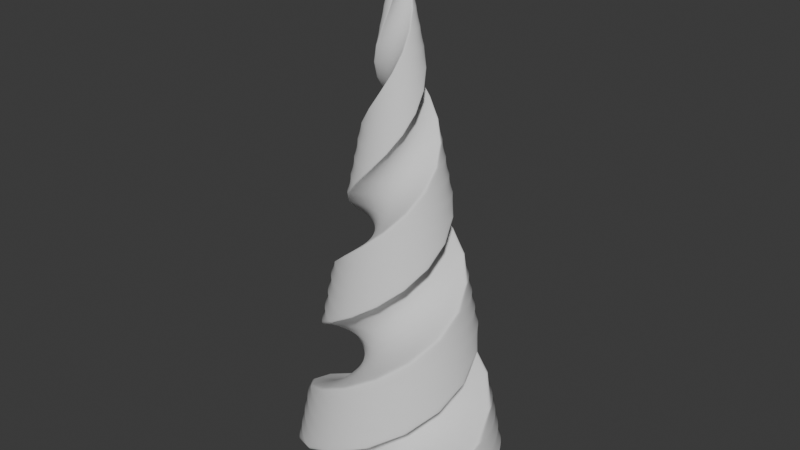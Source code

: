 # Source: drill_bit.blend  (saved by Blender 5.0.119; exported with 4.5.12 LTS)
import bpy
from mathutils import Matrix  # noqa: F401  (used for matrix-valued properties, if any)

bpy.ops.wm.read_factory_settings(use_empty=True)
scene = bpy.context.scene
scene.name = 'Scene'

# ---- collections
col_collection = bpy.data.collections.new('Collection'); scene.collection.children.link(col_collection)

# ---- world
world_world = bpy.data.worlds.new('World'); scene.world = world_world
world_world.use_nodes = True; world_world.node_tree.nodes.clear()
_N = world_world.node_tree.nodes; _L = world_world.node_tree.links
n0 = _N.new('ShaderNodeOutputWorld'); n0.name = 'World Output'; n0.location = (200, 100)
n1 = _N.new('ShaderNodeBackground'); n1.name = 'Background'; n1.location = (-200, 100)
n1.inputs[0].default_value = (0.05088, 0.05088, 0.05088, 1.0)
_L.new(n1.outputs[0], n0.inputs[0])
n0.is_active_output = True
world_world.color = (0.05088, 0.05088, 0.05088)
world_world.sun_shadow_jitter_overblur = 0.0

# ---- meshes
me_circle = bpy.data.meshes.new('Circle')
me_circle.from_pydata([(-0.1951, 0.9808, 0.0), (-0.3827, 0.9239, 0.0), (-0.5556, 0.8315, 0.0), (-0.7071, 0.7071, 0.0), (-0.8315, 0.5556, 0.0), (-0.9239, 0.3827, 0.0), (-0.9808, 0.1951, 0.0), (0.1951, -0.9808, 0.0), (0.3827, -0.9239, 0.0), (0.5556, -0.8315, 0.0), (0.7071, -0.7071, 0.0), (0.8315, -0.5556, 0.0), (0.9239, -0.3827, 0.0), (0.9808, -0.1951, 0.0), (-0.01921, -0.8049, 0.0), (-0.07612, -0.6173, 0.0), (-0.1685, -0.4444, 0.0), (-0.2929, -0.2929, 0.0), (-0.4444, -0.1685, 0.0), (-0.6173, -0.07612, 0.0), (-0.8049, -0.01921, 0.0), (0.01921, 0.8049, 0.0), (0.07612, 0.6173, 0.0), (0.1685, 0.4444, 0.0), (0.2929, 0.2929, 0.0), (0.4444, 0.1685, 0.0), (0.6173, 0.07612, 0.0), (0.8049, 0.01921, 0.0), (-0.02962, 0.9971, 0.0), (0.002917, 0.9704, 0.0), (-0.9971, 0.02962, 0.0), (-0.9704, -0.002917, 0.0), (0.02962, -0.9971, 0.0), (-0.002917, -0.9704, 0.0), (0.9971, -0.02962, 0.0), (0.9704, 0.002917, 0.0)], [(1, 0), (2, 1), (3, 2), (4, 3), (5, 4), (6, 5), (8, 7), (9, 8), (10, 9), (11, 10), (12, 11), (13, 12), (15, 14), (16, 15), (17, 16), (18, 17), (19, 18), (20, 19), (22, 21), (23, 22), (24, 23), (25, 24), (26, 25), (27, 26), (28, 29), (30, 31), (32, 33), (34, 35), (28, 0), (29, 21), (30, 6), (31, 20), (32, 7), (33, 14), (34, 13), (35, 27)], [])
_uv = me_circle.uv_layers.new(name='UVMap')
_uv.uv.foreach_set('vector', [])
me_circle.update()

# ---- objects
ob_circle = bpy.data.objects.new('Circle', me_circle)

# ---- transforms, parenting, visibility, modifiers, constraints
ob_circle.location = (0.0, 0.0, 0.0)
ob_circle.scale = (0.5, 0.5, 0.5)
_m = ob_circle.modifiers.new('Subdivision', 'SUBSURF')
_m.levels = 2
_m.open_advanced_panel = True
_m = ob_circle.modifiers.new('Screw', 'SCREW')
_m.iterations = 2
_m.screw_offset = 2.5
_m.use_normal_calculate = True
_m = ob_circle.modifiers.new('SimpleDeform', 'SIMPLE_DEFORM')
_m.deform_method = 'TAPER'
_m.deform_axis = 'Z'
_m.factor = -1.0
_m.angle = -1.0

# ---- collection membership
col_collection.objects.link(ob_circle)

# ---- scene / render settings (as saved in the file)
scene.frame_start = 1; scene.frame_end = 250; scene.frame_set(1)
scene.render.engine = 'BLENDER_EEVEE_NEXT'
scene.render.bake_bias = 0.0
scene.render.bake_samples = 0
scene.cycles.sampling_pattern = 'TABULATED_SOBOL'
scene.eevee.use_volume_custom_range = False
bpy.context.view_layer.update()

# ---- added for rendering (the .blend has no active camera and no usable light): camera, sun
cam_auto = bpy.data.cameras.new('AutoCamera')
cam_auto.lens = 50.0
cam_auto.sensor_width = 36.0
cam_auto.clip_end = 1000.0
ob_auto_camera = bpy.data.objects.new('AutoCamera', cam_auto)
scene.collection.objects.link(ob_auto_camera)
ob_auto_camera.location = (2.65103, -3.18124, 3.37083)
ob_auto_camera.rotation_euler = (1.09748, -7.21219e-08, 0.694738)
scene.camera = ob_auto_camera
light_auto_sun = bpy.data.lights.new('AutoSun', 'SUN')
light_auto_sun.energy = 3.0
light_auto_sun.angle = 0.0523599
ob_auto_sun = bpy.data.objects.new('AutoSun', light_auto_sun)
scene.collection.objects.link(ob_auto_sun)
ob_auto_sun.rotation_euler = (0.872665, 0.174533, 0.523599)
bpy.context.view_layer.update()
